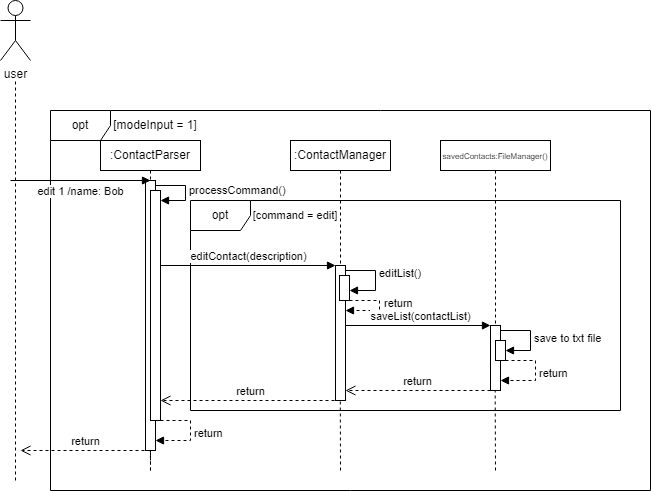

The diagram above was exported from draw.io. Its source (the exported page's mxGraphModel, read from the mxfile embedded in the PNG):
<mxGraphModel dx="713" dy="473" grid="1" gridSize="10" guides="1" tooltips="1" connect="1" arrows="1" fold="1" page="1" pageScale="1" pageWidth="827" pageHeight="1169" background="#ffffff" math="0" shadow="0">
  <root>
    <mxCell id="WIyWlLk6GJQsqaUBKTNV-0" />
    <mxCell id="WIyWlLk6GJQsqaUBKTNV-1" parent="WIyWlLk6GJQsqaUBKTNV-0" />
    <mxCell id="27" value="editList()" style="html=1;align=left;spacingLeft=2;endArrow=block;rounded=0;edgeStyle=orthogonalEdgeStyle;curved=0;rounded=0;" parent="WIyWlLk6GJQsqaUBKTNV-1" target="26" edge="1">
      <mxGeometry relative="1" as="geometry">
        <mxPoint x="415" y="460" as="sourcePoint" />
        <Array as="points">
          <mxPoint x="415" y="450" />
          <mxPoint x="445" y="450" />
          <mxPoint x="445" y="470" />
        </Array>
      </mxGeometry>
    </mxCell>
    <mxCell id="64" value="" style="endArrow=none;dashed=1;html=1;rounded=0;" parent="WIyWlLk6GJQsqaUBKTNV-1" target="30" edge="1">
      <mxGeometry width="50" height="50" relative="1" as="geometry">
        <mxPoint x="565" y="650" as="sourcePoint" />
        <mxPoint x="495" y="580" as="targetPoint" />
      </mxGeometry>
    </mxCell>
    <mxCell id="6" value="" style="endArrow=none;dashed=1;html=1;rounded=0;" parent="WIyWlLk6GJQsqaUBKTNV-1" edge="1">
      <mxGeometry width="50" height="50" relative="1" as="geometry">
        <mxPoint x="220" y="545" as="sourcePoint" />
        <mxPoint x="220" y="650" as="targetPoint" />
      </mxGeometry>
    </mxCell>
    <mxCell id="HsZ8fHPNqyd-XXDM0kVS-47" value="" style="endArrow=none;dashed=1;html=1;rounded=0;" parent="WIyWlLk6GJQsqaUBKTNV-1" edge="1">
      <mxGeometry width="50" height="50" relative="1" as="geometry">
        <mxPoint x="219.96590909090912" y="650" as="sourcePoint" />
        <mxPoint x="219.5" y="445" as="targetPoint" />
      </mxGeometry>
    </mxCell>
    <mxCell id="30" value="&lt;font style=&quot;font-size: 8px;&quot;&gt;savedContacts:FileManager()&lt;/font&gt;" style="shape=umlLifeline;perimeter=lifelinePerimeter;whiteSpace=wrap;html=1;container=1;dropTarget=0;collapsible=0;recursiveResize=0;outlineConnect=0;portConstraint=eastwest;newEdgeStyle={&quot;curved&quot;:0,&quot;rounded&quot;:0};size=30;" parent="WIyWlLk6GJQsqaUBKTNV-1" vertex="1">
      <mxGeometry x="510" y="320" width="110" height="210" as="geometry" />
    </mxCell>
    <mxCell id="31" value="" style="html=1;points=[[0,0,0,0,5],[0,1,0,0,-5],[1,0,0,0,5],[1,1,0,0,-5]];perimeter=orthogonalPerimeter;outlineConnect=0;targetShapes=umlLifeline;portConstraint=eastwest;newEdgeStyle={&quot;curved&quot;:0,&quot;rounded&quot;:0};" parent="WIyWlLk6GJQsqaUBKTNV-1" vertex="1">
      <mxGeometry x="560" y="505" width="10" height="65" as="geometry" />
    </mxCell>
    <mxCell id="HsZ8fHPNqyd-XXDM0kVS-48" value="" style="endArrow=none;dashed=1;html=1;rounded=0;exitX=0.5;exitY=0;exitDx=0;exitDy=0;" parent="WIyWlLk6GJQsqaUBKTNV-1" edge="1">
      <mxGeometry width="50" height="50" relative="1" as="geometry">
        <mxPoint x="410" y="650" as="sourcePoint" />
        <mxPoint x="409.5" y="470" as="targetPoint" />
      </mxGeometry>
    </mxCell>
    <mxCell id="HsZ8fHPNqyd-XXDM0kVS-6" value="opt" style="shape=umlFrame;whiteSpace=wrap;html=1;pointerEvents=0;" parent="WIyWlLk6GJQsqaUBKTNV-1" vertex="1">
      <mxGeometry x="120" y="290" width="600" height="380" as="geometry" />
    </mxCell>
    <mxCell id="HsZ8fHPNqyd-XXDM0kVS-10" value="[modeInput = 1]" style="text;html=1;align=center;verticalAlign=middle;whiteSpace=wrap;rounded=0;" parent="WIyWlLk6GJQsqaUBKTNV-1" vertex="1">
      <mxGeometry x="180" y="290" width="90" height="30" as="geometry" />
    </mxCell>
    <mxCell id="HsZ8fHPNqyd-XXDM0kVS-18" value=":ContactParser" style="shape=umlLifeline;perimeter=lifelinePerimeter;whiteSpace=wrap;html=1;container=1;dropTarget=0;collapsible=0;recursiveResize=0;outlineConnect=0;portConstraint=eastwest;newEdgeStyle={&quot;curved&quot;:0,&quot;rounded&quot;:0};size=30;" parent="WIyWlLk6GJQsqaUBKTNV-1" vertex="1">
      <mxGeometry x="170" y="320" width="100" height="320" as="geometry" />
    </mxCell>
    <mxCell id="HsZ8fHPNqyd-XXDM0kVS-19" value="" style="html=1;points=[[0,0,0,0,5],[0,1,0,0,-5],[1,0,0,0,5],[1,1,0,0,-5]];perimeter=orthogonalPerimeter;outlineConnect=0;targetShapes=umlLifeline;portConstraint=eastwest;newEdgeStyle={&quot;curved&quot;:0,&quot;rounded&quot;:0};" parent="HsZ8fHPNqyd-XXDM0kVS-18" vertex="1">
      <mxGeometry x="45" y="40" width="10" height="270" as="geometry" />
    </mxCell>
    <mxCell id="9" value="" style="html=1;points=[[0,0,0,0,5],[0,1,0,0,-5],[1,0,0,0,5],[1,1,0,0,-5]];perimeter=orthogonalPerimeter;outlineConnect=0;targetShapes=umlLifeline;portConstraint=eastwest;newEdgeStyle={&quot;curved&quot;:0,&quot;rounded&quot;:0};" parent="HsZ8fHPNqyd-XXDM0kVS-18" vertex="1">
      <mxGeometry x="50" y="50" width="10" height="230" as="geometry" />
    </mxCell>
    <mxCell id="10" value="processCommand()" style="html=1;align=left;spacingLeft=2;endArrow=block;rounded=0;edgeStyle=orthogonalEdgeStyle;curved=0;rounded=0;" parent="HsZ8fHPNqyd-XXDM0kVS-18" target="9" edge="1">
      <mxGeometry relative="1" as="geometry">
        <mxPoint x="55" y="45" as="sourcePoint" />
        <Array as="points">
          <mxPoint x="85" y="45" />
          <mxPoint x="85" y="60" />
          <mxPoint x="55" y="60" />
        </Array>
      </mxGeometry>
    </mxCell>
    <mxCell id="HsZ8fHPNqyd-XXDM0kVS-27" value=":ContactManager" style="shape=umlLifeline;perimeter=lifelinePerimeter;whiteSpace=wrap;html=1;container=1;dropTarget=0;collapsible=0;recursiveResize=0;outlineConnect=0;portConstraint=eastwest;newEdgeStyle={&quot;curved&quot;:0,&quot;rounded&quot;:0};size=30;" parent="WIyWlLk6GJQsqaUBKTNV-1" vertex="1">
      <mxGeometry x="360" y="320" width="100" height="210" as="geometry" />
    </mxCell>
    <mxCell id="HsZ8fHPNqyd-XXDM0kVS-28" value="" style="html=1;points=[[0,0,0,0,5],[0,1,0,0,-5],[1,0,0,0,5],[1,1,0,0,-5]];perimeter=orthogonalPerimeter;outlineConnect=0;targetShapes=umlLifeline;portConstraint=eastwest;newEdgeStyle={&quot;curved&quot;:0,&quot;rounded&quot;:0};" parent="WIyWlLk6GJQsqaUBKTNV-1" vertex="1">
      <mxGeometry x="405" y="445" width="10" height="135" as="geometry" />
    </mxCell>
    <mxCell id="1" value="user&lt;br&gt;" style="shape=umlActor;verticalLabelPosition=bottom;verticalAlign=top;html=1;outlineConnect=0;" parent="WIyWlLk6GJQsqaUBKTNV-1" vertex="1">
      <mxGeometry x="70" y="180" width="30" height="60" as="geometry" />
    </mxCell>
    <mxCell id="3" value="" style="endArrow=none;dashed=1;html=1;rounded=0;exitX=0.5;exitY=0;exitDx=0;exitDy=0;exitPerimeter=0;" parent="WIyWlLk6GJQsqaUBKTNV-1" edge="1">
      <mxGeometry width="50" height="50" relative="1" as="geometry">
        <mxPoint x="85" y="660" as="sourcePoint" />
        <mxPoint x="85" y="260" as="targetPoint" />
      </mxGeometry>
    </mxCell>
    <mxCell id="11" value="opt" style="shape=umlFrame;whiteSpace=wrap;html=1;pointerEvents=0;" parent="WIyWlLk6GJQsqaUBKTNV-1" vertex="1">
      <mxGeometry x="260" y="380" width="430" height="210" as="geometry" />
    </mxCell>
    <mxCell id="13" value="editContact(description)" style="html=1;verticalAlign=bottom;endArrow=block;curved=0;rounded=0;" parent="WIyWlLk6GJQsqaUBKTNV-1" source="9" edge="1">
      <mxGeometry width="80" relative="1" as="geometry">
        <mxPoint x="325" y="445" as="sourcePoint" />
        <mxPoint x="405" y="445" as="targetPoint" />
      </mxGeometry>
    </mxCell>
    <mxCell id="14" value="&lt;font style=&quot;font-size: 11px;&quot;&gt;[command = edit]&lt;/font&gt;" style="text;html=1;strokeColor=none;fillColor=none;align=center;verticalAlign=middle;whiteSpace=wrap;rounded=0;" parent="WIyWlLk6GJQsqaUBKTNV-1" vertex="1">
      <mxGeometry x="315" y="380" width="100" height="30" as="geometry" />
    </mxCell>
    <mxCell id="26" value="" style="html=1;points=[[0,0,0,0,5],[0,1,0,0,-5],[1,0,0,0,5],[1,1,0,0,-5]];perimeter=orthogonalPerimeter;outlineConnect=0;targetShapes=umlLifeline;portConstraint=eastwest;newEdgeStyle={&quot;curved&quot;:0,&quot;rounded&quot;:0};" parent="WIyWlLk6GJQsqaUBKTNV-1" vertex="1">
      <mxGeometry x="409" y="455" width="10" height="25" as="geometry" />
    </mxCell>
    <mxCell id="29" value="return&lt;br&gt;" style="html=1;align=left;spacingLeft=2;endArrow=block;rounded=0;edgeStyle=orthogonalEdgeStyle;curved=0;rounded=0;dashed=1;" parent="WIyWlLk6GJQsqaUBKTNV-1" target="HsZ8fHPNqyd-XXDM0kVS-28" edge="1">
      <mxGeometry x="-0.1216" y="1" relative="1" as="geometry">
        <mxPoint x="419" y="480" as="sourcePoint" />
        <Array as="points">
          <mxPoint x="449" y="480" />
          <mxPoint x="449" y="490" />
        </Array>
        <mxPoint x="424" y="510" as="targetPoint" />
        <mxPoint as="offset" />
      </mxGeometry>
    </mxCell>
    <mxCell id="32" value="saveList(contactList)" style="html=1;verticalAlign=bottom;endArrow=block;curved=0;rounded=0;" parent="WIyWlLk6GJQsqaUBKTNV-1" target="31" edge="1">
      <mxGeometry x="0.0345" width="80" relative="1" as="geometry">
        <mxPoint x="415" y="505" as="sourcePoint" />
        <mxPoint x="495" y="505" as="targetPoint" />
        <mxPoint as="offset" />
      </mxGeometry>
    </mxCell>
    <mxCell id="42" value="" style="html=1;points=[[0,0,0,0,5],[0,1,0,0,-5],[1,0,0,0,5],[1,1,0,0,-5]];perimeter=orthogonalPerimeter;outlineConnect=0;targetShapes=umlLifeline;portConstraint=eastwest;newEdgeStyle={&quot;curved&quot;:0,&quot;rounded&quot;:0};" parent="WIyWlLk6GJQsqaUBKTNV-1" vertex="1">
      <mxGeometry x="565" y="520" width="10" height="20" as="geometry" />
    </mxCell>
    <mxCell id="43" value="save to txt file" style="html=1;align=left;spacingLeft=2;endArrow=block;rounded=0;edgeStyle=orthogonalEdgeStyle;curved=0;rounded=0;" parent="WIyWlLk6GJQsqaUBKTNV-1" target="42" edge="1">
      <mxGeometry relative="1" as="geometry">
        <mxPoint x="570" y="510" as="sourcePoint" />
        <Array as="points">
          <mxPoint x="570" y="510" />
          <mxPoint x="600" y="510" />
          <mxPoint x="600" y="530" />
        </Array>
      </mxGeometry>
    </mxCell>
    <mxCell id="53" value="return&lt;br&gt;" style="html=1;align=left;spacingLeft=2;endArrow=block;rounded=0;edgeStyle=orthogonalEdgeStyle;curved=0;rounded=0;dashed=1;" parent="WIyWlLk6GJQsqaUBKTNV-1" target="31" edge="1">
      <mxGeometry relative="1" as="geometry">
        <mxPoint x="575" y="540" as="sourcePoint" />
        <Array as="points">
          <mxPoint x="605" y="540" />
          <mxPoint x="605" y="560" />
        </Array>
        <mxPoint x="580" y="570" as="targetPoint" />
      </mxGeometry>
    </mxCell>
    <mxCell id="55" value="return" style="html=1;verticalAlign=bottom;endArrow=open;dashed=1;endSize=8;curved=0;rounded=0;" parent="WIyWlLk6GJQsqaUBKTNV-1" target="HsZ8fHPNqyd-XXDM0kVS-28" edge="1">
      <mxGeometry relative="1" as="geometry">
        <mxPoint x="560" y="570" as="sourcePoint" />
        <mxPoint x="480" y="570" as="targetPoint" />
      </mxGeometry>
    </mxCell>
    <mxCell id="58" value="return" style="html=1;verticalAlign=bottom;endArrow=open;dashed=1;endSize=8;curved=0;rounded=0;" parent="WIyWlLk6GJQsqaUBKTNV-1" target="9" edge="1">
      <mxGeometry relative="1" as="geometry">
        <mxPoint x="410" y="580" as="sourcePoint" />
        <mxPoint x="330" y="580" as="targetPoint" />
      </mxGeometry>
    </mxCell>
    <mxCell id="62" value="return" style="html=1;align=left;spacingLeft=2;endArrow=block;rounded=0;edgeStyle=orthogonalEdgeStyle;curved=0;rounded=0;dashed=1;" parent="WIyWlLk6GJQsqaUBKTNV-1" target="HsZ8fHPNqyd-XXDM0kVS-19" edge="1">
      <mxGeometry relative="1" as="geometry">
        <mxPoint x="230" y="600" as="sourcePoint" />
        <Array as="points">
          <mxPoint x="260" y="600" />
          <mxPoint x="260" y="620" />
        </Array>
        <mxPoint x="235" y="630" as="targetPoint" />
      </mxGeometry>
    </mxCell>
    <mxCell id="63" value="return" style="html=1;verticalAlign=bottom;endArrow=open;dashed=1;endSize=8;curved=0;rounded=0;" parent="WIyWlLk6GJQsqaUBKTNV-1" edge="1">
      <mxGeometry relative="1" as="geometry">
        <mxPoint x="220" y="630" as="sourcePoint" />
        <mxPoint x="90" y="630" as="targetPoint" />
      </mxGeometry>
    </mxCell>
    <mxCell id="67" value="edit 1 /name: Bob" style="html=1;verticalAlign=bottom;endArrow=block;curved=0;rounded=0;" parent="WIyWlLk6GJQsqaUBKTNV-1" edge="1">
      <mxGeometry y="-20" width="80" relative="1" as="geometry">
        <mxPoint x="80" y="360" as="sourcePoint" />
        <mxPoint x="220" y="360" as="targetPoint" />
        <mxPoint as="offset" />
      </mxGeometry>
    </mxCell>
  </root>
</mxGraphModel>